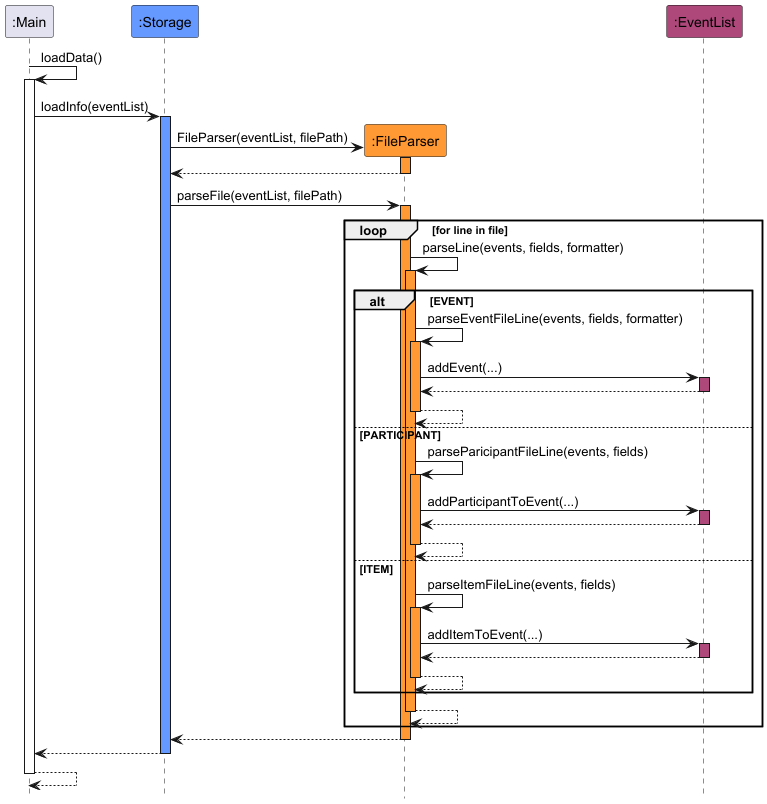

The diagram above was rendered by PlantUML. Its source (embedded in the PNG):
@startuml
!include style.puml
hide footbox

Participant ":Main" as main
Participant ":Storage" as storage STORAGE_COLOUR
Participant ":FileParser" as parser PARSER_COLOUR
Participant ":EventList" as events EVENT_COLOUR

main -> main : loadData()
activate main
main -> storage : loadInfo(eventList)
activate storage STORAGE_COLOUR

create parser
storage -> parser : FileParser(eventList, filePath)
activate parser PARSER_COLOUR
return

storage -> parser : parseFile(eventList, filePath)
activate parser PARSER_COLOUR

loop for line in file


    parser -> parser : parseLine(events, fields, formatter)
    activate parser PARSER_COLOUR

    alt EVENT
        parser -> parser : parseEventFileLine(events, fields, formatter)
        activate parser PARSER_COLOUR
        parser -> events : addEvent(...)
        activate events EVENT_COLOUR
        return
        return
    else PARTICIPANT
        parser -> parser : parseParicipantFileLine(events, fields)
        activate parser PARSER_COLOUR
        parser -> events : addParticipantToEvent(...)
        activate events EVENT_COLOUR
        return
        return
    else ITEM
        parser -> parser : parseItemFileLine(events, fields)
        activate parser PARSER_COLOUR
        parser -> events : addItemToEvent(...)
        activate events EVENT_COLOUR
        return
        return
    end
    return
    deactivate events
end


parser --> storage
deactivate parser
storage --> main
deactivate storage
main --> main
deactivate main


@enduml